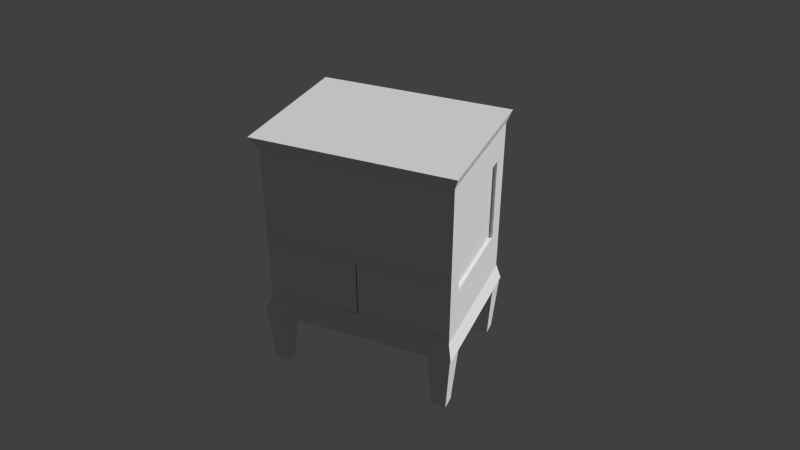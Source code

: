 # Source: endtable03.blend  (saved by Blender 2.93.21; exported with 4.5.12 LTS)
import bpy
from mathutils import Matrix  # noqa: F401  (used for matrix-valued properties, if any)

bpy.ops.wm.read_factory_settings(use_empty=True)
scene = bpy.context.scene
scene.name = 'Scene'

# ---- collections
col_collection_2 = bpy.data.collections.new('Collection 2'); scene.collection.children.link(col_collection_2)
col_collection_20 = bpy.data.collections.new('Collection 20'); scene.collection.children.link(col_collection_20)

# ---- materials (node trees are filled in below, after node groups)
mat_dresser03_002 = bpy.data.materials.new('dresser03.002')
mat_dresser03_002.alpha_threshold = 0.0
mat_dresser03_002.use_transparent_shadow = False
mat_dresser03_002.roughness = 0.5
mat_dresser03_002.specular_intensity = 0.0
mat_dresser03_002.line_color = (0.0, 0.0, 0.0, 1.0)

# ---- material node trees

# ---- world
world_world = bpy.data.worlds.new('World'); scene.world = world_world
world_world.color = (0.05088, 0.05088, 0.05088)
world_world.use_sun_shadow = False
world_world.sun_shadow_jitter_overblur = 0.0
world_world.cycles.sampling_method = 'NONE'
world_world.cycles.sample_map_resolution = 256

# ---- cameras
cam_camera = bpy.data.cameras.new('Camera')
cam_camera.clip_end = 100.0
cam_camera.lens = 35.0
cam_camera.sensor_width = 32.0
cam_camera.sensor_height = 18.0
cam_camera.dof.focus_distance = 0.0
cam_camera.dof.aperture_fstop = 128.0

# ---- meshes
me_cube = bpy.data.meshes.new('Cube')
me_cube.from_pydata([(-0.375, -0.5035, -0.169), (-0.3994, -0.5279, 0.169), (-0.375, -0.4275, -0.169), (-0.3994, -0.4031, 0.169), (-0.299, -0.5035, -0.169), (-0.2746, -0.5279, 0.169), (-0.299, -0.4275, -0.169), (-0.2746, -0.4031, 0.169)], [], [(0, 1, 3, 2), (2, 3, 7, 6), (6, 7, 5, 4), (4, 5, 1, 0), (2, 6, 4, 0), (7, 3, 1, 5)])
_uv = me_cube.uv_layers.new(name='UVMap')
_uv.uv.foreach_set('vector', [0.2428, 0.456, 0.2522, 0.596, 0.2043, 0.596, 0.2137, 0.456, 0.2109, 0.6775, 0.2015, 0.5374, 0.2494, 0.5374, 0.24, 0.6775, 0.2157, 0.5273, 0.2063, 0.3873, 0.2543, 0.3873, 0.2449, 0.5273, 0.2145, 0.4871, 0.2052, 0.3471, 0.2531, 0.3471, 0.2437, 0.4871, 0.4521, 0.5442, 0.4813, 0.5442, 0.4813, 0.5756, 0.4521, 0.5756, 0.4521, 0.5958, 0.4042, 0.5958, 0.4042, 0.5442, 0.4521, 0.5442])
me_cube.materials.append(mat_dresser03_002)
me_cube.use_remesh_preserve_volume = False
me_cube.use_remesh_preserve_attributes = False
me_cube.use_mirror_vertex_groups = False
me_cube.update()
me_cube_033 = bpy.data.meshes.new('Cube.033')
me_cube_033.from_pydata([(0.8929, -1.0, 0.07337), (-0.8929, -1.0, 0.07337), (0.8929, -1.0, 0.412), (-0.8929, -1.0, 0.412), (0.8929, -1.0, 0.5021), (-0.8929, -1.0, 0.5021), (0.8929, -1.0, 0.8182), (-0.8929, -1.0, 0.8182), (0.8929, 0.8596, 0.07337), (-0.8929, 0.8596, 0.07337), (0.8929, 0.8596, 0.412), (-0.8929, 0.8596, 0.412), (0.8929, 0.8596, 0.5021), (-0.8929, 0.8596, 0.5021), (0.8929, 0.8596, 0.8182), (-0.8929, 0.8596, 0.8182), (0.8929, -0.9197, 0.8182), (0.8929, 0.7793, 0.8182), (0.8929, 0.7793, 0.5021), (0.8929, -0.9197, 0.5021), (-0.8929, 0.7793, 0.5021), (-0.8929, -0.9197, 0.5021), (-0.8929, 0.7793, 0.8182), (-0.8929, -0.9197, 0.8182), (-0.8929, -0.9197, 0.412), (-0.8929, 0.7793, 0.412), (0.8929, 0.7793, 0.412), (0.8929, -0.9197, 0.412), (0.8929, 0.7793, 0.07337), (0.8929, -0.9197, 0.07337), (-0.8929, 0.7793, 0.07337), (-0.8929, -0.9197, 0.07337), (-0.8559, -1.0, 0.5021), (0.8559, -1.0, 0.5021), (-0.8559, -1.0, 0.8182), (0.8559, -1.0, 0.8182), (-0.8559, 0.8596, 0.5021), (0.8559, 0.8596, 0.5021), (-0.8559, 0.8596, 0.8182), (0.8559, 0.8596, 0.8182), (0.8559, -0.9197, 0.5021), (-0.8559, -0.9197, 0.5021), (0.8559, 0.7793, 0.5021), (-0.8559, 0.7793, 0.5021), (-0.8559, -0.9197, 0.8182), (0.8559, -0.9197, 0.8182), (-0.8559, 0.7793, 0.8182), (0.8559, 0.7793, 0.8182), (-0.8559, -1.0, 0.07337), (0.8559, -1.0, 0.07337), (-0.8559, -1.0, 0.412), (0.8559, -1.0, 0.412), (-0.8559, 0.8596, 0.07337), (0.8559, 0.8596, 0.07337), (-0.8559, 0.8596, 0.412), (0.8559, 0.8596, 0.412), (-0.8559, -0.9197, 0.412), (0.8559, -0.9197, 0.412), (-0.8559, 0.7793, 0.412), (0.8559, 0.7793, 0.412), (0.8559, -0.9197, 0.07337), (-0.8559, -0.9197, 0.07337), (0.8559, 0.7793, 0.07337), (-0.8559, 0.7793, 0.07337), (-0.8559, -0.9197, 0.5342), (0.8559, -0.9197, 0.5342), (-0.8559, 0.7793, 0.5342), (0.8559, 0.7793, 0.5342), (-0.8559, -0.9197, 0.1092), (0.8559, -0.9197, 0.1092), (-0.8559, 0.7793, 0.1092), (0.8559, 0.7793, 0.1092), (0.03783, -1.0, 0.07337), (-0.03783, -1.0, 0.07337), (0.03783, -1.0, 0.412), (-0.03783, -1.0, 0.412), (0.03783, 0.8596, 0.07337), (-0.03783, 0.8596, 0.07337), (0.03783, 0.8596, 0.412), (-0.03783, 0.8596, 0.412), (0.03783, -0.9197, 0.412), (-0.003546, -1.0, 0.07337), (-0.03783, -0.9197, 0.412), (0.03783, 0.7793, 0.412), (-0.003546, -1.0, 0.412), (-0.03783, 0.7793, 0.412), (-0.03783, -0.9197, 0.07337), (0.03783, -0.9197, 0.07337), (-0.03783, 0.7793, 0.07337), (0.03783, 0.7793, 0.07337), (0.03783, -0.9197, 0.1092), (0.004729, -1.0, 0.412), (-0.03783, -0.9197, 0.1092), (0.03783, 0.7793, 0.1092), (0.004729, -1.0, 0.07337), (-0.03783, 0.7793, 0.1092)], [], [(48, 1, 3, 50), (32, 5, 7, 34), (52, 54, 11, 9), (36, 38, 15, 13), (58, 25, 11, 54), (18, 17, 14, 12), (42, 18, 12, 37), (22, 20, 13, 15), (46, 22, 15, 38), (28, 26, 10, 8), (62, 28, 8, 53), (25, 30, 9, 11), (4, 6, 16, 19), (19, 16, 17, 18), (33, 4, 19, 40), (40, 19, 18, 42), (7, 5, 21, 23), (23, 21, 20, 22), (34, 7, 23, 44), (44, 23, 22, 46), (50, 3, 24, 56), (56, 24, 25, 58), (0, 2, 27, 29), (29, 27, 26, 28), (49, 0, 29, 60), (60, 29, 28, 62), (3, 1, 31, 24), (24, 31, 30, 25), (4, 33, 35, 6), (33, 32, 34, 35), (12, 14, 39, 37), (37, 39, 38, 36), (20, 43, 36, 13), (43, 42, 37, 36), (17, 47, 39, 14), (47, 46, 38, 39), (5, 32, 41, 21), (32, 33, 40, 41), (21, 41, 43, 20), (41, 40, 42, 43), (6, 35, 45, 16), (35, 34, 44, 45), (16, 45, 47, 17), (47, 45, 65, 67), (82, 56, 68, 92), (0, 49, 51, 2), (73, 48, 50, 75), (8, 10, 55, 53), (77, 79, 54, 52), (26, 59, 55, 10), (85, 58, 54, 79), (30, 63, 52, 9), (89, 62, 53, 76), (2, 51, 57, 27), (75, 50, 56, 82), (27, 57, 59, 26), (45, 44, 64, 65), (1, 48, 61, 31), (72, 49, 60, 87), (31, 61, 63, 30), (87, 60, 62, 89), (65, 64, 66, 67), (92, 68, 70, 95), (59, 57, 69, 71), (46, 47, 67, 66), (83, 59, 71, 93), (44, 46, 66, 64), (56, 58, 70, 68), (57, 80, 90, 69), (49, 72, 74, 51), (81, 84, 75, 73), (53, 55, 78, 76), (59, 83, 78, 55), (63, 88, 77, 52), (51, 74, 80, 57), (48, 73, 86, 61), (61, 86, 88, 63), (69, 90, 93, 71), (58, 85, 95, 70), (72, 74, 91, 94), (80, 90, 93, 83), (82, 85, 95, 92)])
_uv = me_cube_033.uv_layers.new(name='UVMap')
_uv.uv.foreach_set('vector', [0.3707, 0.0316, 0.3592, 0.0316, 0.3592, 0.1878, 0.3707, 0.1878, 0.3707, 0.7072, 0.3592, 0.7072, 0.3592, 0.853, 0.3707, 0.853, 0.3707, 0.0316, 0.3707, 0.1878, 0.3592, 0.1878, 0.3592, 0.0316, 0.3707, 0.7072, 0.3707, 0.853, 0.3592, 0.853, 0.3592, 0.7072, 0.3707, 0.1878, 0.3592, 0.1878, 0.3592, 0.1878, 0.3707, 0.1878, 0.912, 0.7072, 0.912, 0.853, 0.912, 0.853, 0.912, 0.7072, 0.9006, 0.7072, 0.912, 0.7072, 0.912, 0.7072, 0.9006, 0.7072, 0.3592, 0.853, 0.3592, 0.7072, 0.3592, 0.7072, 0.3592, 0.853, 0.3707, 0.853, 0.3592, 0.853, 0.3592, 0.853, 0.3707, 0.853, 0.912, 0.0316, 0.912, 0.1878, 0.912, 0.1878, 0.912, 0.0316, 0.9006, 0.0316, 0.912, 0.0316, 0.912, 0.0316, 0.9006, 0.0316, 0.3592, 0.1878, 0.3592, 0.0316, 0.3592, 0.0316, 0.3592, 0.1878, 0.912, 0.7072, 0.912, 0.853, 0.912, 0.853, 0.912, 0.7072, 0.912, 0.7072, 0.912, 0.853, 0.912, 0.853, 0.912, 0.7072, 0.9006, 0.7072, 0.912, 0.7072, 0.912, 0.7072, 0.9006, 0.7072, 0.9006, 0.7072, 0.912, 0.7072, 0.912, 0.7072, 0.9006, 0.7072, 0.3592, 0.853, 0.3592, 0.7072, 0.3592, 0.7072, 0.3592, 0.853, 0.3592, 0.853, 0.3592, 0.7072, 0.3592, 0.7072, 0.3592, 0.853, 0.3707, 0.853, 0.3592, 0.853, 0.3592, 0.853, 0.3707, 0.853, 0.3707, 0.853, 0.3592, 0.853, 0.3592, 0.853, 0.3707, 0.853, 0.3707, 0.1878, 0.3592, 0.1878, 0.3592, 0.1878, 0.3707, 0.1878, 0.3707, 0.1878, 0.3592, 0.1878, 0.3592, 0.1878, 0.3707, 0.1878, 0.912, 0.0316, 0.912, 0.1878, 0.912, 0.1878, 0.912, 0.0316, 0.912, 0.0316, 0.912, 0.1878, 0.912, 0.1878, 0.912, 0.0316, 0.9006, 0.0316, 0.912, 0.0316, 0.912, 0.0316, 0.9006, 0.0316, 0.9006, 0.0316, 0.912, 0.0316, 0.912, 0.0316, 0.9006, 0.0316, 0.3592, 0.1878, 0.3592, 0.0316, 0.3592, 0.0316, 0.3592, 0.1878, 0.3592, 0.1878, 0.3592, 0.0316, 0.3592, 0.0316, 0.3592, 0.1878, 0.912, 0.7072, 0.9006, 0.7072, 0.9006, 0.853, 0.912, 0.853, 0.9006, 0.7072, 0.3707, 0.7072, 0.3707, 0.853, 0.9006, 0.853, 0.912, 0.7072, 0.912, 0.853, 0.9006, 0.853, 0.9006, 0.7072, 0.1962, 0.5314, 0.245, 0.5314, 0.245, 0.7482, 0.1962, 0.7482, 0.3592, 0.7072, 0.3707, 0.7072, 0.3707, 0.7072, 0.3592, 0.7072, 0.3707, 0.7072, 0.9006, 0.7072, 0.9006, 0.7072, 0.3707, 0.7072, 0.912, 0.853, 0.9006, 0.853, 0.9006, 0.853, 0.912, 0.853, 0.9006, 0.853, 0.3707, 0.853, 0.3707, 0.853, 0.9006, 0.853, 0.3592, 0.7072, 0.3707, 0.7072, 0.3707, 0.7072, 0.3592, 0.7072, 0.3707, 0.7072, 0.9006, 0.7072, 0.9006, 0.7072, 0.3707, 0.7072, 0.3592, 0.7072, 0.3707, 0.7072, 0.3707, 0.7072, 0.3592, 0.7072, 0.3707, 0.7072, 0.9006, 0.7072, 0.9006, 0.7072, 0.3707, 0.7072, 0.912, 0.853, 0.9006, 0.853, 0.9006, 0.853, 0.912, 0.853, 0.9006, 0.853, 0.3707, 0.853, 0.3707, 0.853, 0.9006, 0.853, 0.912, 0.853, 0.9006, 0.853, 0.9006, 0.853, 0.912, 0.853, 0.9006, 0.853, 0.9006, 0.853, 0.9006, 0.722, 0.9006, 0.722, 0.6239, 0.1878, 0.3707, 0.1878, 0.3707, 0.04814, 0.6239, 0.04814, 0.912, 0.0316, 0.9006, 0.0316, 0.9006, 0.1878, 0.912, 0.1878, 0.6239, 0.0316, 0.3707, 0.0316, 0.3707, 0.1878, 0.6239, 0.1878, 0.912, 0.0316, 0.912, 0.1878, 0.9006, 0.1878, 0.9006, 0.0316, 0.1786, 0.6543, 0.2463, 0.6543, 0.2463, 0.7885, 0.1786, 0.7885, 0.912, 0.1878, 0.9006, 0.1878, 0.9006, 0.1878, 0.912, 0.1878, 0.6239, 0.1878, 0.3707, 0.1878, 0.3707, 0.1878, 0.6239, 0.1878, 0.3592, 0.0316, 0.3707, 0.0316, 0.3707, 0.0316, 0.3592, 0.0316, 0.6473, 0.0316, 0.9006, 0.0316, 0.9006, 0.0316, 0.6473, 0.0316, 0.912, 0.1878, 0.9006, 0.1878, 0.9006, 0.1878, 0.912, 0.1878, 0.6239, 0.1878, 0.3707, 0.1878, 0.3707, 0.1878, 0.6239, 0.1878, 0.912, 0.1878, 0.9006, 0.1878, 0.9006, 0.1878, 0.912, 0.1878, 0.9006, 0.853, 0.3707, 0.853, 0.3707, 0.722, 0.9006, 0.722, 0.3592, 0.0316, 0.3707, 0.0316, 0.3707, 0.0316, 0.3592, 0.0316, 0.6473, 0.0316, 0.9006, 0.0316, 0.9006, 0.0316, 0.6473, 0.0316, 0.3592, 0.0316, 0.3707, 0.0316, 0.3707, 0.0316, 0.3592, 0.0316, 0.6473, 0.0316, 0.9006, 0.0316, 0.9006, 0.0316, 0.6473, 0.0316, 0.9006, 0.722, 0.3707, 0.722, 0.3707, 0.722, 0.9006, 0.722, 0.6239, 0.04814, 0.3707, 0.04814, 0.3707, 0.04814, 0.6239, 0.04814, 0.9006, 0.1878, 0.9006, 0.1878, 0.9006, 0.04814, 0.9006, 0.04814, 0.2404, 0.7839, 0.2404, 0.604, 0.204, 0.604, 0.204, 0.7839, 0.2421, 0.8059, 0.2421, 0.6319, 0.1925, 0.6319, 0.1925, 0.8059, 0.3707, 0.853, 0.3707, 0.853, 0.3707, 0.722, 0.3707, 0.722, 0.3707, 0.1878, 0.3707, 0.1878, 0.3707, 0.04814, 0.3707, 0.04814, 0.9006, 0.1878, 0.6473, 0.1878, 0.6473, 0.04814, 0.9006, 0.04814, 0.9006, 0.0316, 0.6473, 0.0316, 0.6473, 0.1878, 0.9006, 0.1878, 0.6345, 0.0316, 0.6345, 0.1878, 0.6239, 0.1878, 0.6239, 0.0316, 0.1812, 0.5451, 0.2502, 0.5451, 0.2502, 0.6819, 0.1812, 0.6819, 0.9006, 0.1878, 0.6473, 0.1878, 0.6473, 0.1878, 0.9006, 0.1878, 0.3707, 0.0316, 0.6239, 0.0316, 0.6239, 0.0316, 0.3707, 0.0316, 0.9006, 0.1878, 0.6473, 0.1878, 0.6473, 0.1878, 0.9006, 0.1878, 0.3707, 0.0316, 0.6239, 0.0316, 0.6239, 0.0316, 0.3707, 0.0316, 0.3707, 0.0316, 0.6239, 0.0316, 0.6239, 0.0316, 0.3707, 0.0316, 0.9006, 0.04814, 0.6473, 0.04814, 0.6473, 0.04814, 0.9006, 0.04814, 0.2554, 0.7564, 0.2554, 0.6239, 0.1956, 0.6239, 0.1956, 0.7564, 0.6473, 0.0316, 0.6473, 0.1878, 0.6371, 0.1878, 0.6371, 0.0316, 0.1924, 0.6256, 0.1924, 0.5107, 0.2506, 0.5779, 0.2506, 0.6928, 0.197, 0.6539, 0.1912, 0.7526, 0.2424, 0.7238, 0.2482, 0.6251])
me_cube_033.materials.append(mat_dresser03_002)
me_cube_033.use_remesh_preserve_volume = False
me_cube_033.use_remesh_preserve_attributes = False
me_cube_033.use_mirror_vertex_groups = False
me_cube_033.update()
me_cube_031 = bpy.data.meshes.new('Cube.031')
me_cube_031.from_pydata([(-1.0, -1.0, 0.0374), (-1.0, 1.0, 0.0374), (-1.0, -1.0, 1.0), (-1.0, 1.0, 1.0), (-1.0, -1.0, 0.07517), (-1.0, -1.0, 0.4138), (-1.0, -1.0, 0.4593), (-1.0, -1.0, 0.4603), (-1.0, -1.0, 0.5021), (-1.0, -1.0, 0.8182), (-1.0, 1.0, 0.07517), (-1.0, 1.0, 0.4138), (-1.0, 1.0, 0.4593), (-1.0, 1.0, 0.4603), (-1.0, 1.0, 0.5021), (-1.0, 1.0, 0.8182), (-0.8929, 1.0, 0.0374), (-0.8929, -1.0, 0.0374), (-0.8929, 1.0, 1.0), (-0.8929, -1.0, 1.0), (-0.8929, -1.0, 0.07517), (-0.8929, -1.0, 0.4138), (-0.8929, -1.0, 0.4593), (-0.8929, -1.0, 0.4603), (-0.8929, -1.0, 0.5021), (-0.8929, -1.0, 0.8182), (-0.8929, 1.0, 0.8182), (-0.8929, 1.0, 0.5021), (-0.8929, 1.0, 0.4603), (-0.8929, 1.0, 0.4593), (-0.8929, 1.0, 0.4138), (-0.8929, 1.0, 0.07517), (-1.0, -0.6996, 0.0374), (-1.0, 0.6996, 0.0374), (-1.0, -0.6996, 1.0), (-1.0, 0.6996, 1.0), (-0.9652, 0.6996, 0.315), (-0.9652, -0.6996, 0.315), (-0.9652, 0.6996, 0.8182), (-0.9652, -0.6996, 0.8182), (-0.9652, 0.6996, 0.5021), (-0.9652, -0.6996, 0.5021), (-0.9652, 0.6996, 0.4603), (-0.9652, -0.6996, 0.4603), (-1.0, -0.6996, 0.07517), (-1.0, 0.6996, 0.07517), (-1.0, -0.6996, 0.4138), (-1.0, 0.6996, 0.4138), (-1.0, -0.6996, 0.4593), (-1.0, 0.6996, 0.4593), (-1.0, -0.6996, 0.4603), (-1.0, 0.6996, 0.4603), (-1.0, -0.6996, 0.5021), (-1.0, 0.6996, 0.5021), (-1.0, -0.6996, 0.8182), (-1.0, 0.6996, 0.8182), (-0.8929, -0.6996, 0.0374), (-0.8929, 0.6996, 0.0374), (-0.8929, 0.6996, 1.0), (-0.8929, -0.6996, 1.0), (-1.0, -1.0, 0.315), (-1.0, 1.0, 0.315), (-0.9652, 0.6996, 0.4593), (-0.8929, -1.0, 0.315), (-0.9652, -0.6996, 0.4593), (-0.8929, 1.0, 0.315), (-0.9652, 0.6996, 0.4138), (-0.9652, -0.6996, 0.4138), (-1.0, -0.6996, 0.315), (-1.0, 0.6996, 0.315), (1.0, -1.0, 0.0374), (1.0, 1.0, 0.0374), (1.0, -1.0, 1.0), (1.0, 1.0, 1.0), (1.0, -1.0, 0.07517), (1.0, -1.0, 0.4138), (1.0, -1.0, 0.4593), (1.0, -1.0, 0.4603), (1.0, -1.0, 0.5021), (1.0, -1.0, 0.8182), (1.0, 1.0, 0.07517), (1.0, 1.0, 0.4138), (1.0, 1.0, 0.4593), (1.0, 1.0, 0.4603), (1.0, 1.0, 0.5021), (1.0, 1.0, 0.8182), (0.8929, 1.0, 0.0374), (0.8929, -1.0, 0.0374), (0.8929, 1.0, 1.0), (0.8929, -1.0, 1.0), (0.8929, -1.0, 0.07517), (0.8929, -1.0, 0.4138), (0.8929, -1.0, 0.4593), (0.8929, -1.0, 0.4603), (0.8929, -1.0, 0.5021), (0.8929, -1.0, 0.8182), (0.8929, 1.0, 0.8182), (0.8929, 1.0, 0.5021), (0.8929, 1.0, 0.4603), (0.8929, 1.0, 0.4593), (0.8929, 1.0, 0.4138), (0.8929, 1.0, 0.07517), (1.0, -0.6996, 0.0374), (1.0, 0.6996, 0.0374), (1.0, -0.6996, 1.0), (1.0, 0.6996, 1.0), (0.9652, 0.6996, 0.315), (0.9652, -0.6996, 0.315), (0.9652, 0.6996, 0.8182), (0.9652, -0.6996, 0.8182), (0.9652, 0.6996, 0.5021), (0.9652, -0.6996, 0.5021), (0.9652, 0.6996, 0.4603), (0.9652, -0.6996, 0.4603), (1.0, -0.6996, 0.07517), (1.0, 0.6996, 0.07517), (1.0, -0.6996, 0.4138), (1.0, 0.6996, 0.4138), (1.0, -0.6996, 0.4593), (1.0, 0.6996, 0.4593), (1.0, -0.6996, 0.4603), (1.0, 0.6996, 0.4603), (1.0, -0.6996, 0.5021), (1.0, 0.6996, 0.5021), (1.0, -0.6996, 0.8182), (1.0, 0.6996, 0.8182), (0.8929, -0.6996, 0.0374), (0.8929, 0.6996, 0.0374), (0.8929, 0.6996, 1.0), (0.8929, -0.6996, 1.0), (1.0, -1.0, 0.315), (1.0, 1.0, 0.315), (0.9652, 0.6996, 0.4593), (0.8929, -1.0, 0.315), (0.9652, -0.6996, 0.4593), (0.8929, 1.0, 0.315), (0.9652, 0.6996, 0.4138), (0.9652, -0.6996, 0.4138), (1.0, -0.6996, 0.315), (1.0, 0.6996, 0.315), (-5.364e-07, 1.0, 0.315), (-6.557e-07, 1.0, 0.5021), (-6.557e-07, 1.0, 0.8182), (1.132e-06, -1.0, 0.8182), (2.384e-07, -1.0, 0.07517), (7.749e-07, -0.6996, 1.0), (5.96e-08, 0.6996, 1.0), (-1.192e-07, -0.6996, 0.0374), (-2.98e-07, 0.6996, 0.0374), (-4.768e-07, 1.0, 0.4603), (-5.364e-07, 1.0, 0.07517), (-5.364e-07, 1.0, 0.4138), (-3.576e-07, 1.0, 0.4593), (1.431e-06, -1.0, 1.0), (-6.557e-07, 1.0, 1.0), (1.788e-07, -1.0, 0.0374), (-5.364e-07, 1.0, 0.0374), (1.132e-06, -1.0, 0.5021), (1.013e-06, -1.0, 0.4603), (2.98e-07, -1.0, 0.4138), (4.768e-07, -1.0, 0.4593)], [], [(56, 17, 0, 32), (59, 34, 2, 19), (25, 19, 2, 9), (55, 35, 3, 15), (31, 16, 1, 10), (17, 20, 4, 0), (63, 21, 5, 60), (21, 22, 6, 5), (23, 24, 8, 7), (24, 25, 9, 8), (33, 45, 10, 1), (69, 47, 11, 61), (47, 49, 12, 11), (51, 53, 14, 13), (53, 55, 15, 14), (18, 26, 15, 3), (26, 27, 14, 15), (27, 28, 13, 14), (29, 30, 11, 12), (65, 31, 10, 61), (147, 155, 17, 56), (145, 59, 19, 153), (143, 153, 19, 25), (150, 156, 16, 31), (155, 144, 20, 17), (159, 160, 22, 21), (30, 65, 61, 11), (45, 69, 61, 10), (20, 63, 60, 4), (158, 157, 24, 23), (154, 142, 26, 18), (142, 141, 27, 26), (141, 149, 28, 27), (152, 151, 30, 29), (140, 150, 31, 65), (16, 57, 33, 1), (57, 56, 32, 33), (18, 3, 35, 58), (58, 35, 34, 59), (9, 2, 34, 54), (54, 34, 35, 55), (0, 4, 44, 32), (32, 44, 45, 33), (60, 5, 46, 68), (55, 53, 40, 38), (5, 6, 48, 46), (47, 69, 36, 66), (52, 54, 39, 41), (68, 46, 67, 37), (7, 8, 52, 50), (8, 9, 54, 52), (53, 51, 42, 40), (156, 148, 57, 16), (148, 147, 56, 57), (154, 18, 58, 146), (146, 58, 59, 145), (151, 140, 65, 30), (4, 60, 68, 44), (44, 68, 69, 45), (50, 52, 41, 43), (49, 47, 66, 62), (54, 55, 38, 39), (46, 48, 64, 67), (69, 68, 37, 36), (41, 39, 38, 40), (43, 41, 40, 42), (67, 64, 62, 66), (37, 67, 66, 36), (126, 102, 70, 87), (129, 89, 72, 104), (95, 79, 72, 89), (125, 85, 73, 105), (101, 80, 71, 86), (87, 70, 74, 90), (133, 130, 75, 91), (91, 75, 76, 92), (93, 77, 78, 94), (94, 78, 79, 95), (103, 71, 80, 115), (139, 131, 81, 117), (117, 81, 82, 119), (121, 83, 84, 123), (123, 84, 85, 125), (88, 73, 85, 96), (96, 85, 84, 97), (97, 84, 83, 98), (99, 82, 81, 100), (135, 131, 80, 101), (147, 126, 87, 155), (145, 153, 89, 129), (143, 95, 89, 153), (150, 101, 86, 156), (155, 87, 90, 144), (159, 91, 92, 160), (100, 81, 131, 135), (115, 80, 131, 139), (90, 74, 130, 133), (158, 93, 94, 157), (154, 88, 96, 142), (142, 96, 97, 141), (141, 97, 98, 149), (152, 99, 100, 151), (140, 135, 101, 150), (86, 71, 103, 127), (127, 103, 102, 126), (88, 128, 105, 73), (128, 129, 104, 105), (79, 124, 104, 72), (124, 125, 105, 104), (70, 102, 114, 74), (102, 103, 115, 114), (130, 138, 116, 75), (125, 108, 110, 123), (75, 116, 118, 76), (117, 136, 106, 139), (122, 111, 109, 124), (138, 107, 137, 116), (77, 120, 122, 78), (78, 122, 124, 79), (123, 110, 112, 121), (156, 86, 127, 148), (148, 127, 126, 147), (154, 146, 128, 88), (146, 145, 129, 128), (151, 100, 135, 140), (74, 114, 138, 130), (114, 115, 139, 138), (120, 113, 111, 122), (119, 132, 136, 117), (124, 109, 108, 125), (116, 137, 134, 118), (139, 106, 107, 138), (111, 110, 108, 109), (113, 112, 110, 111), (137, 136, 132, 134), (107, 106, 136, 137)])
_uv = me_cube_031.uv_layers.new(name='UVMap')
_uv.uv.foreach_set('vector', [0.3553, 0.01732, 0.3553, 0.01732, 0.3219, 0.01732, 0.3219, 0.01732, 0.3553, 0.9371, 0.3219, 0.9371, 0.3219, 0.9371, 0.3553, 0.9371, 0.3553, 0.8535, 0.3553, 0.9371, 0.3219, 0.9371, 0.3219, 0.8535, 0.1886, 0.8275, 0.1902, 0.9185, 0.1757, 0.9116, 0.1739, 0.8203, 0.3553, 0.0347, 0.3553, 0.01732, 0.3219, 0.01732, 0.3219, 0.0347, 0.3553, 0.01732, 0.3553, 0.0347, 0.3219, 0.0347, 0.3219, 0.01732, 0.3553, 0.1126, 0.3553, 0.1904, 0.3219, 0.1904, 0.3219, 0.1126, 0.3553, 0.1904, 0.3553, 0.2114, 0.3219, 0.2114, 0.3219, 0.1904, 0.3553, 0.6889, 0.3553, 0.7081, 0.3219, 0.7081, 0.3219, 0.6889, 0.3553, 0.7081, 0.3553, 0.8535, 0.3219, 0.8535, 0.3219, 0.7081, 0.1876, 0.1727, 0.1874, 0.1844, 0.1772, 0.2017, 0.1774, 0.1904, 0.1862, 0.2602, 0.1857, 0.2921, 0.1753, 0.3051, 0.1759, 0.2745, 0.1857, 0.2921, 0.1854, 0.3068, 0.1751, 0.3193, 0.1753, 0.3051, 0.186, 0.6674, 0.1857, 0.6829, 0.1728, 0.6801, 0.1731, 0.6653, 0.1857, 0.6829, 0.1886, 0.8275, 0.1739, 0.8203, 0.1728, 0.6801, 0.3553, 0.9371, 0.3553, 0.8535, 0.3219, 0.8535, 0.3219, 0.9371, 0.3553, 0.8535, 0.3553, 0.7081, 0.3219, 0.7081, 0.3219, 0.8535, 0.3553, 0.7081, 0.3553, 0.6889, 0.3219, 0.6889, 0.3219, 0.7081, 0.3553, 0.2114, 0.3553, 0.1904, 0.3219, 0.1904, 0.3219, 0.2114, 0.3553, 0.1126, 0.3553, 0.0347, 0.3219, 0.0347, 0.3219, 0.1126, 0.6339, 0.01732, 0.6339, 0.01732, 0.3553, 0.01732, 0.3553, 0.01732, 0.6339, 0.9371, 0.3553, 0.9371, 0.3553, 0.9371, 0.6339, 0.9371, 0.6339, 0.8535, 0.6339, 0.9371, 0.3553, 0.9371, 0.3553, 0.8535, 0.6339, 0.0347, 0.6339, 0.01732, 0.3553, 0.01732, 0.3553, 0.0347, 0.6339, 0.01732, 0.6339, 0.0347, 0.3553, 0.0347, 0.3553, 0.01732, 0.6339, 0.1904, 0.6339, 0.2114, 0.3553, 0.2114, 0.3553, 0.1904, 0.3553, 0.1904, 0.3553, 0.1126, 0.3219, 0.1126, 0.3219, 0.1904, 0.1874, 0.1844, 0.1862, 0.2602, 0.1759, 0.2745, 0.1772, 0.2017, 0.3553, 0.0347, 0.3553, 0.1126, 0.3219, 0.1126, 0.3219, 0.0347, 0.6339, 0.6889, 0.6339, 0.7081, 0.3553, 0.7081, 0.3553, 0.6889, 0.6339, 0.9371, 0.6339, 0.8535, 0.3553, 0.8535, 0.3553, 0.9371, 0.6339, 0.8535, 0.6339, 0.7081, 0.3553, 0.7081, 0.3553, 0.8535, 0.6339, 0.7081, 0.6339, 0.6889, 0.3553, 0.6889, 0.3553, 0.7081, 0.6339, 0.2114, 0.6339, 0.1904, 0.3553, 0.1904, 0.3553, 0.2114, 0.6339, 0.1126, 0.6339, 0.0347, 0.3553, 0.0347, 0.3553, 0.1126, 0.3553, 0.01732, 0.3553, 0.01732, 0.3219, 0.01732, 0.3219, 0.01732, 0.3553, 0.01732, 0.3553, 0.01732, 0.3219, 0.01732, 0.3219, 0.01732, 0.3553, 0.9371, 0.3219, 0.9371, 0.3219, 0.9371, 0.3553, 0.9371, 0.3553, 0.9371, 0.3219, 0.9371, 0.3219, 0.9371, 0.3553, 0.9371, 0.2624, 0.8539, 0.2688, 0.9625, 0.2433, 0.9482, 0.2372, 0.8445, 0.2372, 0.8445, 0.2433, 0.9482, 0.1902, 0.9185, 0.1886, 0.8275, 0.2671, 0.03569, 0.267, 0.05076, 0.2495, 0.08021, 0.2496, 0.06586, 0.2496, 0.06586, 0.2495, 0.08021, 0.1874, 0.1844, 0.1876, 0.1727, 0.2669, 0.1485, 0.2668, 0.1898, 0.2489, 0.2124, 0.249, 0.1732, 0.1886, 0.8275, 0.1857, 0.6829, 0.1895, 0.6825, 0.1922, 0.8256, 0.2668, 0.1898, 0.2668, 0.209, 0.2488, 0.2307, 0.2489, 0.2124, 0.1857, 0.2921, 0.1862, 0.2602, 0.1897, 0.2617, 0.1892, 0.2934, 0.3219, 0.7081, 0.3219, 0.8535, 0.3219, 0.8535, 0.3219, 0.7081, 0.3219, 0.1126, 0.3219, 0.1904, 0.3219, 0.1904, 0.3219, 0.1126, 0.2602, 0.6787, 0.2601, 0.6998, 0.2368, 0.6967, 0.2369, 0.6768, 0.2601, 0.6998, 0.2624, 0.8539, 0.2372, 0.8445, 0.2368, 0.6967, 0.1857, 0.6829, 0.186, 0.6674, 0.1897, 0.6671, 0.1895, 0.6825, 0.6339, 0.01732, 0.6339, 0.01732, 0.3553, 0.01732, 0.3553, 0.01732, 0.6339, 0.01732, 0.6339, 0.01732, 0.3553, 0.01732, 0.3553, 0.01732, 0.6339, 0.9371, 0.3553, 0.9371, 0.3553, 0.9371, 0.6339, 0.9371, 0.6339, 0.9371, 0.3553, 0.9371, 0.3553, 0.9371, 0.6339, 0.9371, 0.6339, 0.1904, 0.6339, 0.1126, 0.3553, 0.1126, 0.3553, 0.1904, 0.267, 0.05076, 0.2669, 0.1485, 0.249, 0.1732, 0.2495, 0.08021, 0.2495, 0.08021, 0.249, 0.1732, 0.1862, 0.2602, 0.1874, 0.1844, 0.3219, 0.6889, 0.3219, 0.7081, 0.3219, 0.7081, 0.3219, 0.6889, 0.1854, 0.3068, 0.1857, 0.2921, 0.1892, 0.2934, 0.189, 0.3081, 0.3219, 0.8535, 0.3219, 0.8535, 0.3219, 0.8535, 0.3219, 0.8535, 0.3219, 0.1904, 0.3219, 0.2114, 0.3219, 0.2114, 0.3219, 0.1904, 0.1862, 0.2602, 0.249, 0.1732, 0.2531, 0.1755, 0.1897, 0.2617, 0.2413, 0.6961, 0.2412, 0.8418, 0.1922, 0.8256, 0.1895, 0.6825, 0.2414, 0.6764, 0.2413, 0.6961, 0.1895, 0.6825, 0.1897, 0.6671, 0.2529, 0.2145, 0.2528, 0.2327, 0.189, 0.3081, 0.1892, 0.2934, 0.2531, 0.1755, 0.2529, 0.2145, 0.1892, 0.2934, 0.1897, 0.2617, 0.3553, 0.01732, 0.3219, 0.01732, 0.3219, 0.01732, 0.3553, 0.01732, 0.3553, 0.9371, 0.3553, 0.9371, 0.3219, 0.9371, 0.3219, 0.9371, 0.3553, 0.8535, 0.3219, 0.8535, 0.3219, 0.9371, 0.3553, 0.9371, 0.1886, 0.8275, 0.1734, 0.8209, 0.1757, 0.9116, 0.1902, 0.9185, 0.3553, 0.0347, 0.3219, 0.0347, 0.3219, 0.01732, 0.3553, 0.01732, 0.3553, 0.01732, 0.3219, 0.01732, 0.3219, 0.0347, 0.3553, 0.0347, 0.3553, 0.1126, 0.3219, 0.1126, 0.3219, 0.1904, 0.3553, 0.1904, 0.3553, 0.1904, 0.3219, 0.1904, 0.3219, 0.2114, 0.3553, 0.2114, 0.3553, 0.6889, 0.3219, 0.6889, 0.3219, 0.7081, 0.3553, 0.7081, 0.3553, 0.7081, 0.3219, 0.7081, 0.3219, 0.8535, 0.3553, 0.8535, 0.1876, 0.1727, 0.1774, 0.1904, 0.1772, 0.2017, 0.1874, 0.1844, 0.1862, 0.2602, 0.1759, 0.2745, 0.1753, 0.3051, 0.1857, 0.2921, 0.1857, 0.2921, 0.1753, 0.3051, 0.1751, 0.3193, 0.1854, 0.3068, 0.186, 0.6674, 0.1731, 0.6653, 0.1728, 0.6801, 0.1857, 0.6829, 0.1857, 0.6829, 0.1728, 0.6801, 0.1734, 0.8209, 0.1886, 0.8275, 0.3553, 0.9371, 0.3219, 0.9371, 0.3219, 0.8535, 0.3553, 0.8535, 0.3553, 0.8535, 0.3219, 0.8535, 0.3219, 0.7081, 0.3553, 0.7081, 0.3553, 0.7081, 0.3219, 0.7081, 0.3219, 0.6889, 0.3553, 0.6889, 0.3553, 0.2114, 0.3219, 0.2114, 0.3219, 0.1904, 0.3553, 0.1904, 0.3553, 0.1126, 0.3219, 0.1126, 0.3219, 0.0347, 0.3553, 0.0347, 0.6339, 0.01732, 0.3553, 0.01732, 0.3553, 0.01732, 0.6339, 0.01732, 0.6339, 0.9371, 0.6339, 0.9371, 0.3553, 0.9371, 0.3553, 0.9371, 0.6339, 0.8535, 0.3553, 0.8535, 0.3553, 0.9371, 0.6339, 0.9371, 0.6339, 0.0347, 0.3553, 0.0347, 0.3553, 0.01732, 0.6339, 0.01732, 0.6339, 0.01732, 0.3553, 0.01732, 0.3553, 0.0347, 0.6339, 0.0347, 0.6339, 0.1904, 0.3553, 0.1904, 0.3553, 0.2114, 0.6339, 0.2114, 0.3553, 0.1904, 0.3219, 0.1904, 0.3219, 0.1126, 0.3553, 0.1126, 0.1874, 0.1844, 0.1772, 0.2017, 0.1759, 0.2745, 0.1862, 0.2602, 0.3553, 0.0347, 0.3219, 0.0347, 0.3219, 0.1126, 0.3553, 0.1126, 0.6339, 0.6889, 0.3553, 0.6889, 0.3553, 0.7081, 0.6339, 0.7081, 0.6339, 0.9371, 0.3553, 0.9371, 0.3553, 0.8535, 0.6339, 0.8535, 0.6339, 0.8535, 0.3553, 0.8535, 0.3553, 0.7081, 0.6339, 0.7081, 0.6339, 0.7081, 0.3553, 0.7081, 0.3553, 0.6889, 0.6339, 0.6889, 0.6339, 0.2114, 0.3553, 0.2114, 0.3553, 0.1904, 0.6339, 0.1904, 0.6339, 0.1126, 0.3553, 0.1126, 0.3553, 0.0347, 0.6339, 0.0347, 0.3553, 0.01732, 0.3219, 0.01732, 0.3219, 0.01732, 0.3553, 0.01732, 0.3553, 0.01732, 0.3219, 0.01732, 0.3219, 0.01732, 0.3553, 0.01732, 0.3553, 0.9371, 0.3553, 0.9371, 0.3219, 0.9371, 0.3219, 0.9371, 0.3553, 0.9371, 0.3553, 0.9371, 0.3219, 0.9371, 0.3219, 0.9371, 0.2624, 0.8539, 0.2372, 0.8445, 0.2433, 0.9482, 0.2688, 0.9625, 0.2372, 0.8445, 0.1886, 0.8275, 0.1902, 0.9185, 0.2433, 0.9482, 0.2671, 0.03569, 0.2496, 0.06586, 0.2495, 0.08021, 0.267, 0.05076, 0.2496, 0.06586, 0.1876, 0.1727, 0.1874, 0.1844, 0.2495, 0.08021, 0.2669, 0.1485, 0.249, 0.1732, 0.2489, 0.2124, 0.2668, 0.1898, 0.1886, 0.8275, 0.1922, 0.8256, 0.1895, 0.6825, 0.1857, 0.6829, 0.2668, 0.1898, 0.2489, 0.2124, 0.2488, 0.2307, 0.2668, 0.209, 0.1857, 0.2921, 0.1892, 0.2934, 0.1897, 0.2617, 0.1862, 0.2602, 0.3219, 0.7081, 0.3219, 0.7081, 0.3219, 0.8535, 0.3219, 0.8535, 0.3219, 0.1126, 0.3219, 0.1126, 0.3219, 0.1904, 0.3219, 0.1904, 0.2602, 0.6787, 0.2369, 0.6768, 0.2368, 0.6967, 0.2601, 0.6998, 0.2601, 0.6998, 0.2368, 0.6967, 0.2372, 0.8445, 0.2624, 0.8539, 0.1857, 0.6829, 0.1895, 0.6825, 0.1897, 0.6671, 0.186, 0.6674, 0.6339, 0.01732, 0.3553, 0.01732, 0.3553, 0.01732, 0.6339, 0.01732, 0.6339, 0.01732, 0.3553, 0.01732, 0.3553, 0.01732, 0.6339, 0.01732, 0.6339, 0.9371, 0.6339, 0.9371, 0.3553, 0.9371, 0.3553, 0.9371, 0.6339, 0.9371, 0.6339, 0.9371, 0.3553, 0.9371, 0.3553, 0.9371, 0.6339, 0.1904, 0.3553, 0.1904, 0.3553, 0.1126, 0.6339, 0.1126, 0.267, 0.05076, 0.2495, 0.08021, 0.249, 0.1732, 0.2669, 0.1485, 0.2495, 0.08021, 0.1874, 0.1844, 0.1862, 0.2602, 0.249, 0.1732, 0.3219, 0.6889, 0.3219, 0.6889, 0.3219, 0.7081, 0.3219, 0.7081, 0.1854, 0.3068, 0.189, 0.3081, 0.1892, 0.2934, 0.1857, 0.2921, 0.3219, 0.8535, 0.3219, 0.8535, 0.3219, 0.8535, 0.3219, 0.8535, 0.3219, 0.1904, 0.3219, 0.1904, 0.3219, 0.2114, 0.3219, 0.2114, 0.1862, 0.2602, 0.1897, 0.2617, 0.2531, 0.1755, 0.249, 0.1732, 0.2413, 0.6961, 0.1895, 0.6825, 0.1922, 0.8256, 0.2412, 0.8418, 0.2414, 0.6764, 0.1897, 0.6671, 0.1895, 0.6825, 0.2413, 0.6961, 0.2529, 0.2145, 0.1892, 0.2934, 0.189, 0.3081, 0.2528, 0.2327, 0.2531, 0.1755, 0.1897, 0.2617, 0.1892, 0.2934, 0.2529, 0.2145])
me_cube_031.materials.append(mat_dresser03_002)
me_cube_031.use_remesh_preserve_volume = False
me_cube_031.use_remesh_preserve_attributes = False
me_cube_031.use_mirror_vertex_groups = False
me_cube_031.update()
me_cube_032 = bpy.data.meshes.new('Cube.032')
me_cube_032.from_pydata([(-0.944, -0.8873, -1.0), (-0.944, 1.0, -1.0), (-1.0, -1.0, 1.0), (-1.0, 1.0, 1.0), (-0.986, 1.0, 0.5), (-0.972, 1.0, 0.0), (-0.958, 1.0, -0.5), (-0.958, -0.9154, -0.5), (-0.972, -0.9436, 0.0), (-0.986, -0.9718, 0.5), (0.944, -0.8873, -1.0), (0.944, 1.0, -1.0), (1.0, -1.0, 1.0), (1.0, 1.0, 1.0), (0.0, 1.0, 1.0), (0.0, 1.0, -1.0), (0.0, -1.0, 1.0), (0.0, -0.8873, -1.0), (0.986, 1.0, 0.5), (0.972, 1.0, 0.0), (0.958, 1.0, -0.5), (0.958, -0.9154, -0.5), (0.972, -0.9436, 0.0), (0.986, -0.9718, 0.5), (0.0, 1.0, 0.5), (0.0, 1.0, 0.0), (0.0, 1.0, -0.5), (0.0, -0.9718, 0.5), (0.0, -0.9436, 0.0), (0.0, -0.9154, -0.5)], [], [(7, 6, 1, 0), (29, 7, 0, 17), (16, 14, 3, 2), (6, 26, 15, 1), (0, 1, 15, 17), (2, 3, 4, 9), (9, 4, 5, 8), (8, 5, 6, 7), (16, 2, 9, 27), (27, 9, 8, 28), (28, 8, 7, 29), (3, 14, 24, 4), (4, 24, 25, 5), (5, 25, 26, 6), (21, 10, 11, 20), (29, 17, 10, 21), (16, 12, 13, 14), (20, 11, 15, 26), (10, 17, 15, 11), (12, 23, 18, 13), (23, 22, 19, 18), (22, 21, 20, 19), (16, 27, 23, 12), (27, 28, 22, 23), (28, 29, 21, 22), (13, 18, 24, 14), (18, 19, 25, 24), (19, 20, 26, 25)])
_uv = me_cube_032.uv_layers.new(name='UVMap')
_uv.uv.foreach_set('vector', [0.09207, 0.7001, 0.06521, 0.332, 0.0784, 0.3323, 0.1034, 0.6953, 0.08381, 0.5573, 0.05766, 0.2213, 0.07152, 0.2306, 0.09691, 0.5617, 0.2043, 0.4887, 0.254, 0.4887, 0.254, 0.7394, 0.2043, 0.7394, 0.0, 0.0, 0.0, 0.0, 0.0, 0.0, 0.0, 0.0, 0.0, 0.0, 0.0, 0.0, 0.0, 0.0, 0.0, 0.0, 0.05814, 0.7147, 0.02563, 0.331, 0.03882, 0.3313, 0.06945, 0.7099, 0.06945, 0.7099, 0.03882, 0.3313, 0.05202, 0.3317, 0.08076, 0.705, 0.08076, 0.705, 0.05202, 0.3317, 0.06521, 0.332, 0.09207, 0.7001, 0.04451, 0.5441, 0.01608, 0.1934, 0.02994, 0.2027, 0.05761, 0.5485, 0.05761, 0.5485, 0.02994, 0.2027, 0.0438, 0.212, 0.07071, 0.5529, 0.07071, 0.5529, 0.0438, 0.212, 0.05766, 0.2213, 0.08381, 0.5573, 0.0, 0.0, 0.0, 0.0, 0.0, 0.0, 0.0, 0.0, 0.0, 0.0, 0.0, 0.0, 0.0, 0.0, 0.0, 0.0, 0.0, 0.0, 0.0, 0.0, 0.0, 0.0, 0.0, 0.0, 0.09207, 0.7001, 0.1034, 0.6953, 0.0784, 0.3323, 0.06521, 0.332, 0.08381, 0.5573, 0.09691, 0.5617, 0.07152, 0.2306, 0.05766, 0.2213, 0.2043, 0.4887, 0.2043, 0.238, 0.254, 0.238, 0.254, 0.4887, 0.0, 0.0, 0.0, 0.0, 0.0, 0.0, 0.0, 0.0, 0.0, 0.0, 0.0, 0.0, 0.0, 0.0, 0.0, 0.0, 0.05814, 0.7147, 0.06945, 0.7099, 0.03882, 0.3313, 0.02563, 0.331, 0.06945, 0.7099, 0.08076, 0.705, 0.05202, 0.3317, 0.03882, 0.3313, 0.08076, 0.705, 0.09207, 0.7001, 0.06521, 0.332, 0.05202, 0.3317, 0.04451, 0.5441, 0.05761, 0.5485, 0.02994, 0.2027, 0.01608, 0.1934, 0.05761, 0.5485, 0.07071, 0.5529, 0.0438, 0.212, 0.02994, 0.2027, 0.07071, 0.5529, 0.08381, 0.5573, 0.05766, 0.2213, 0.0438, 0.212, 0.0, 0.0, 0.0, 0.0, 0.0, 0.0, 0.0, 0.0, 0.0, 0.0, 0.0, 0.0, 0.0, 0.0, 0.0, 0.0, 0.0, 0.0, 0.0, 0.0, 0.0, 0.0, 0.0, 0.0])
me_cube_032.materials.append(mat_dresser03_002)
me_cube_032.use_remesh_preserve_volume = False
me_cube_032.use_remesh_preserve_attributes = False
me_cube_032.use_mirror_vertex_groups = False
me_cube_032.update()
me_cube_034 = bpy.data.meshes.new('Cube.034')
me_cube_034.from_pydata([(-0.944, -0.8873, -1.0), (-0.944, 1.0, -1.0), (-1.0, -1.0, 1.0), (-1.0, 1.0, 1.0), (-0.986, 1.0, 0.5), (-0.972, 1.0, 0.0), (-0.958, 1.0, -0.5), (-0.958, -0.9154, -0.5), (-0.972, -0.9436, 0.0), (-0.986, -0.9718, 0.5), (0.944, -0.8873, -1.0), (0.944, 1.0, -1.0), (1.0, -1.0, 1.0), (1.0, 1.0, 1.0), (0.0, 1.0, 1.0), (0.0, 1.0, -1.0), (0.0, -1.0, 1.0), (0.0, -0.8873, -1.0), (0.986, 1.0, 0.5), (0.972, 1.0, 0.0), (0.958, 1.0, -0.5), (0.958, -0.9154, -0.5), (0.972, -0.9436, 0.0), (0.986, -0.9718, 0.5), (0.0, 1.0, 0.5), (0.0, 1.0, 0.0), (0.0, 1.0, -0.5), (0.0, -0.9718, 0.5), (0.0, -0.9436, 0.0), (0.0, -0.9154, -0.5)], [], [(7, 6, 1, 0), (29, 7, 0, 17), (16, 14, 3, 2), (6, 26, 15, 1), (0, 1, 15, 17), (2, 3, 4, 9), (9, 4, 5, 8), (8, 5, 6, 7), (16, 2, 9, 27), (27, 9, 8, 28), (28, 8, 7, 29), (3, 14, 24, 4), (4, 24, 25, 5), (5, 25, 26, 6), (21, 10, 11, 20), (29, 17, 10, 21), (16, 12, 13, 14), (20, 11, 15, 26), (10, 17, 15, 11), (12, 23, 18, 13), (23, 22, 19, 18), (22, 21, 20, 19), (16, 27, 23, 12), (27, 28, 22, 23), (28, 29, 21, 22), (13, 18, 24, 14), (18, 19, 25, 24), (19, 20, 26, 25)])
_uv = me_cube_034.uv_layers.new(name='UVMap')
_uv.uv.foreach_set('vector', [0.09207, 0.7001, 0.06521, 0.332, 0.0784, 0.3323, 0.1034, 0.6953, 0.08381, 0.5573, 0.05766, 0.2213, 0.07152, 0.2306, 0.09691, 0.5617, 0.2043, 0.4887, 0.254, 0.4887, 0.254, 0.7394, 0.2043, 0.7394, 0.0, 0.0, 0.0, 0.0, 0.0, 0.0, 0.0, 0.0, 0.0, 0.0, 0.0, 0.0, 0.0, 0.0, 0.0, 0.0, 0.05814, 0.7147, 0.02563, 0.331, 0.03882, 0.3313, 0.06945, 0.7099, 0.06945, 0.7099, 0.03882, 0.3313, 0.05202, 0.3317, 0.08076, 0.705, 0.08076, 0.705, 0.05202, 0.3317, 0.06521, 0.332, 0.09207, 0.7001, 0.04451, 0.5441, 0.01608, 0.1934, 0.02994, 0.2027, 0.05761, 0.5485, 0.05761, 0.5485, 0.02994, 0.2027, 0.0438, 0.212, 0.07071, 0.5529, 0.07071, 0.5529, 0.0438, 0.212, 0.05766, 0.2213, 0.08381, 0.5573, 0.0, 0.0, 0.0, 0.0, 0.0, 0.0, 0.0, 0.0, 0.0, 0.0, 0.0, 0.0, 0.0, 0.0, 0.0, 0.0, 0.0, 0.0, 0.0, 0.0, 0.0, 0.0, 0.0, 0.0, 0.09207, 0.7001, 0.1034, 0.6953, 0.0784, 0.3323, 0.06521, 0.332, 0.08381, 0.5573, 0.09691, 0.5617, 0.07152, 0.2306, 0.05766, 0.2213, 0.2043, 0.4887, 0.2043, 0.238, 0.254, 0.238, 0.254, 0.4887, 0.0, 0.0, 0.0, 0.0, 0.0, 0.0, 0.0, 0.0, 0.0, 0.0, 0.0, 0.0, 0.0, 0.0, 0.0, 0.0, 0.05814, 0.7147, 0.06945, 0.7099, 0.03882, 0.3313, 0.02563, 0.331, 0.06945, 0.7099, 0.08076, 0.705, 0.05202, 0.3317, 0.03882, 0.3313, 0.08076, 0.705, 0.09207, 0.7001, 0.06521, 0.332, 0.05202, 0.3317, 0.04451, 0.5441, 0.05761, 0.5485, 0.02994, 0.2027, 0.01608, 0.1934, 0.05761, 0.5485, 0.07071, 0.5529, 0.0438, 0.212, 0.02994, 0.2027, 0.07071, 0.5529, 0.08381, 0.5573, 0.05766, 0.2213, 0.0438, 0.212, 0.0, 0.0, 0.0, 0.0, 0.0, 0.0, 0.0, 0.0, 0.0, 0.0, 0.0, 0.0, 0.0, 0.0, 0.0, 0.0, 0.0, 0.0, 0.0, 0.0, 0.0, 0.0, 0.0, 0.0])
me_cube_034.materials.append(mat_dresser03_002)
me_cube_034.use_remesh_preserve_volume = False
me_cube_034.use_remesh_preserve_attributes = False
me_cube_034.use_mirror_vertex_groups = False
me_cube_034.update()
arm_armature_003 = bpy.data.armatures.new('Armature.003')  # bones are not reproduced

# ---- objects
ob_endtable03_legs = bpy.data.objects.new('endtable03_legs', me_cube)
ob_endtable_s = bpy.data.objects.new('endtable_s', None)
ob_endtable_s_armature = bpy.data.objects.new('endtable_s_armature', arm_armature_003)
ob_drawers_002 = bpy.data.objects.new('drawers.002', me_cube_033)
ob_base_003 = bpy.data.objects.new('base.003', me_cube_031)
ob_bottom_001 = bpy.data.objects.new('bottom.001', me_cube_032)
ob_top_002 = bpy.data.objects.new('top.002', me_cube_034)
ob_camera = bpy.data.objects.new('Camera', cam_camera)

# ---- transforms, parenting, visibility, modifiers, constraints
ob_endtable03_legs.location = (-0.01697, 0.0, -0.2406)
ob_endtable03_legs.lineart.crease_threshold = 0.0
_m = ob_endtable03_legs.modifiers.new('Mirror', 'MIRROR')
_m.use_axis = (True, True, False)
ob_endtable_s.location = (0.0, 0.0, 0.0)
ob_endtable_s.rotation_euler = (0.0, -0.0, -1.571)
ob_endtable_s.empty_image_offset = (0.0, 0.0)
ob_endtable_s.lineart.crease_threshold = 0.0
ob_endtable_s_armature.parent = ob_endtable_s
ob_endtable_s_armature.location = (-9.412e-05, 0.0007645, -0.9424)
ob_endtable_s_armature.scale = (0.3363, 0.5, 0.4574)
ob_endtable_s_armature.show_in_front = True
ob_endtable_s_armature.lineart.crease_threshold = 0.0
ob_drawers_002.parent = ob_endtable_s_armature
ob_drawers_002.location = (0.0, 0.0, 2.0)
ob_drawers_002.scale = (1.5, 0.75, 2.0)
ob_drawers_002.lock_rotations_4d = False
ob_drawers_002.empty_display_type = 'ARROWS'
ob_drawers_002.lineart.crease_threshold = 0.0
_vg = ob_drawers_002.vertex_groups.new(name='drawer_bottom_right')
for _i, _w in zip([0, 2, 8, 10, 26, 27, 28, 29, 49, 51, 53, 55, 57, 59, 60, 62, 69, 71, 72, 74, 76, 78, 80, 81, 83, 84, 87, 89, 90, 91, 93, 94], [1.0, 1.0, 1.0, 1.0, 1.0, 1.0, 1.0, 1.0, 1.0, 1.0, 1.0, 1.0, 1.0, 1.0, 1.0, 1.0, 1.0, 1.0, 1.0, 1.0, 1.0, 1.0, 1.0, 0.0, 1.0, 0.0, 1.0, 1.0, 1.0, 1.0, 1.0, 1.0]): _vg.add([_i], _w, 'REPLACE')
_vg = ob_drawers_002.vertex_groups.new(name='drawer_bottom_left')
for _i, _w in zip([1, 3, 9, 11, 24, 25, 30, 31, 48, 50, 52, 54, 56, 58, 61, 63, 68, 70, 73, 75, 76, 77, 79, 81, 82, 84, 85, 86, 88, 89, 92, 95], [1.0, 1.0, 1.0, 1.0, 1.0, 1.0, 1.0, 1.0, 1.0, 1.0, 1.0, 1.0, 1.0, 1.0, 1.0, 1.0, 1.0, 1.0, 1.0, 1.0, 0.005675, 1.0, 1.0, 1.0, 1.0, 1.0, 1.0, 1.0, 1.0, 0.002087, 1.0, 1.0]): _vg.add([_i], _w, 'REPLACE')
_vg = ob_drawers_002.vertex_groups.new(name='drawer_01')
_vg = ob_drawers_002.vertex_groups.new(name='drawer_02')
_vg = ob_drawers_002.vertex_groups.new(name='drawer_middle')
for _i, _w in zip([4, 5, 19, 20, 21, 32, 33, 41, 43], [0.0, 0.0, 0.0, 0.0, 0.0, 0.0, 0.0, 0.0, 0.0]): _vg.add([_i], _w, 'REPLACE')
_vg = ob_drawers_002.vertex_groups.new(name='drawer_top')
_vg.add([4, 5, 6, 7, 12, 13, 14, 15, 16, 17, 18, 19, 20, 21, 22, 23, 32, 33, 34, 35, 36, 37, 38, 39, 40, 41, 42, 43, 44, 45, 46, 47, 64, 65, 66, 67], 1.0, 'REPLACE')
_m = ob_drawers_002.modifiers.new('Armature', 'ARMATURE')
_m.object = ob_endtable_s_armature
ob_base_003.parent = ob_endtable_s
ob_base_003.location = (-9.412e-05, 0.0007645, -0.02763)
ob_base_003.scale = (0.5045, 0.375, 0.9148)
ob_base_003.lock_rotations_4d = False
ob_base_003.empty_display_type = 'ARROWS'
ob_base_003.lineart.crease_threshold = 0.0
ob_bottom_001.parent = ob_endtable_s
ob_bottom_001.location = (-9.412e-05, -0.01878, -0.03311)
ob_bottom_001.rotation_euler = (0.0, 3.142, 0.0)
ob_bottom_001.scale = (0.5333, 0.4012, 0.03972)
ob_bottom_001.lineart.crease_threshold = 0.0
_m = ob_bottom_001.modifiers.new('Collision', 'COLLISION')
ob_top_002.parent = ob_endtable_s
ob_top_002.location = (-9.412e-05, -0.01878, 0.9267)
ob_top_002.scale = (0.5333, 0.4012, 0.03972)
ob_top_002.lineart.crease_threshold = 0.0
_m = ob_top_002.modifiers.new('Collision', 'COLLISION')
ob_camera.location = (-3.571, -1.623, 2.822)
ob_camera.rotation_euler = (1.011, 1.571e-05, -1.162)
ob_camera.scale = (0.5, 0.5, 0.5)
ob_camera.lineart.crease_threshold = 0.0

# ---- collection membership
col_collection_2.objects.link(ob_endtable03_legs)
col_collection_2.objects.link(ob_endtable_s)
col_collection_2.objects.link(ob_endtable_s_armature)
col_collection_2.objects.link(ob_drawers_002)
col_collection_2.objects.link(ob_base_003)
col_collection_2.objects.link(ob_bottom_001)
col_collection_2.objects.link(ob_top_002)
col_collection_20.objects.link(ob_camera)

# ---- scene / render settings (as saved in the file)
scene.camera = ob_camera
scene.frame_start = 1; scene.frame_end = 21; scene.frame_set(21)
scene.render.engine = 'BLENDER_EEVEE_NEXT'
scene.render.image_settings.color_mode = 'RGB'
scene.render.image_settings.compression = 90
scene.render.resolution_percentage = 50
scene.render.dither_intensity = 0.0
scene.render.bake_margin = 2
scene.cycles.use_denoising = False
scene.cycles.samples = 10
scene.cycles.sampling_pattern = 'TABULATED_SOBOL'
scene.cycles.light_sampling_threshold = 0.0
scene.cycles.use_adaptive_sampling = False
scene.cycles.use_light_tree = False
scene.cycles.blur_glossy = 0.0
scene.cycles.volume_bounces = 1
scene.cycles.pixel_filter_type = 'GAUSSIAN'
scene.cycles.sample_clamp_indirect = 0.0
scene.view_settings.view_transform = 'Standard'
bpy.context.view_layer.update()

# ---- added for rendering (the .blend has no usable light): sun
light_auto_sun = bpy.data.lights.new('AutoSun', 'SUN')
light_auto_sun.energy = 3.0
light_auto_sun.angle = 0.0523599
ob_auto_sun = bpy.data.objects.new('AutoSun', light_auto_sun)
scene.collection.objects.link(ob_auto_sun)
ob_auto_sun.rotation_euler = (0.872665, 0.174533, 0.523599)
bpy.context.view_layer.update()
